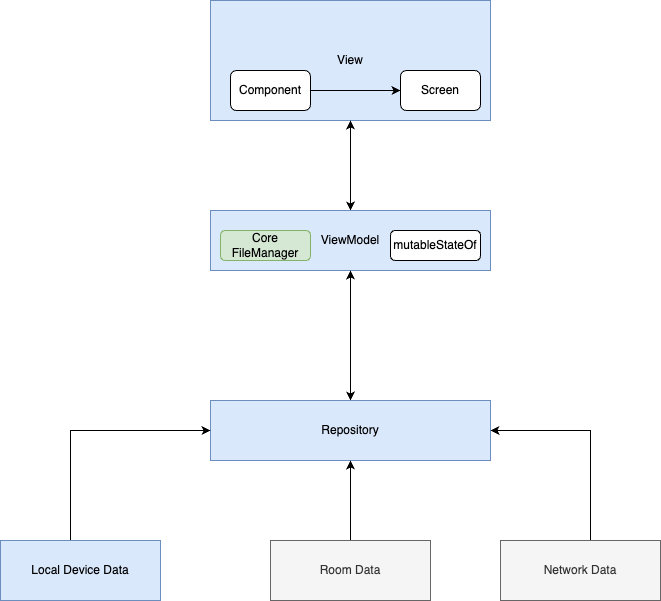

The diagram above was exported from draw.io. Its source (the exported page's mxGraphModel, read from the mxfile embedded in the PNG):
<mxGraphModel dx="954" dy="604" grid="1" gridSize="10" guides="1" tooltips="1" connect="1" arrows="1" fold="1" page="1" pageScale="1" pageWidth="850" pageHeight="1100" math="0" shadow="0">
  <root>
    <mxCell id="0" />
    <mxCell id="1" parent="0" />
    <mxCell id="cAKPCr4afsDDBc6OJwhg-3" style="edgeStyle=orthogonalEdgeStyle;rounded=0;orthogonalLoop=1;jettySize=auto;html=1;" edge="1" parent="1" source="fRBUf07OEB6nVNjpVGdN-1" target="fRBUf07OEB6nVNjpVGdN-2">
      <mxGeometry relative="1" as="geometry" />
    </mxCell>
    <mxCell id="fRBUf07OEB6nVNjpVGdN-1" value="View" style="rounded=0;whiteSpace=wrap;html=1;fillColor=#dae8fc;strokeColor=#6c8ebf;" parent="1" vertex="1">
      <mxGeometry x="260" y="110" width="280" height="120" as="geometry" />
    </mxCell>
    <mxCell id="fRBUf07OEB6nVNjpVGdN-3" style="edgeStyle=orthogonalEdgeStyle;rounded=0;orthogonalLoop=1;jettySize=auto;html=1;" parent="1" source="fRBUf07OEB6nVNjpVGdN-2" target="fRBUf07OEB6nVNjpVGdN-1" edge="1">
      <mxGeometry relative="1" as="geometry" />
    </mxCell>
    <mxCell id="cAKPCr4afsDDBc6OJwhg-2" style="edgeStyle=orthogonalEdgeStyle;rounded=0;orthogonalLoop=1;jettySize=auto;html=1;" edge="1" parent="1" source="fRBUf07OEB6nVNjpVGdN-2" target="fRBUf07OEB6nVNjpVGdN-5">
      <mxGeometry relative="1" as="geometry" />
    </mxCell>
    <mxCell id="fRBUf07OEB6nVNjpVGdN-2" value="ViewModel" style="rounded=0;whiteSpace=wrap;html=1;fillColor=#dae8fc;strokeColor=#6c8ebf;" parent="1" vertex="1">
      <mxGeometry x="260" y="320" width="280" height="60" as="geometry" />
    </mxCell>
    <mxCell id="fRBUf07OEB6nVNjpVGdN-4" value="mutableStateOf" style="rounded=1;whiteSpace=wrap;html=1;" parent="1" vertex="1">
      <mxGeometry x="440" y="340" width="90" height="30" as="geometry" />
    </mxCell>
    <mxCell id="fRBUf07OEB6nVNjpVGdN-6" style="edgeStyle=orthogonalEdgeStyle;rounded=0;orthogonalLoop=1;jettySize=auto;html=1;entryX=0.5;entryY=1;entryDx=0;entryDy=0;" parent="1" source="fRBUf07OEB6nVNjpVGdN-5" target="fRBUf07OEB6nVNjpVGdN-2" edge="1">
      <mxGeometry relative="1" as="geometry" />
    </mxCell>
    <mxCell id="fRBUf07OEB6nVNjpVGdN-5" value="Repository" style="rounded=0;whiteSpace=wrap;html=1;fillColor=#dae8fc;strokeColor=#6c8ebf;" parent="1" vertex="1">
      <mxGeometry x="260" y="510" width="280" height="60" as="geometry" />
    </mxCell>
    <mxCell id="fRBUf07OEB6nVNjpVGdN-10" style="edgeStyle=orthogonalEdgeStyle;rounded=0;orthogonalLoop=1;jettySize=auto;html=1;" parent="1" source="fRBUf07OEB6nVNjpVGdN-8" target="fRBUf07OEB6nVNjpVGdN-9" edge="1">
      <mxGeometry relative="1" as="geometry" />
    </mxCell>
    <mxCell id="fRBUf07OEB6nVNjpVGdN-8" value="Component" style="rounded=1;whiteSpace=wrap;html=1;" parent="1" vertex="1">
      <mxGeometry x="280" y="180" width="80" height="40" as="geometry" />
    </mxCell>
    <mxCell id="fRBUf07OEB6nVNjpVGdN-9" value="Screen" style="rounded=1;whiteSpace=wrap;html=1;" parent="1" vertex="1">
      <mxGeometry x="450" y="180" width="80" height="40" as="geometry" />
    </mxCell>
    <mxCell id="fRBUf07OEB6nVNjpVGdN-12" style="edgeStyle=orthogonalEdgeStyle;rounded=0;orthogonalLoop=1;jettySize=auto;html=1;" parent="1" source="fRBUf07OEB6nVNjpVGdN-11" target="fRBUf07OEB6nVNjpVGdN-5" edge="1">
      <mxGeometry relative="1" as="geometry">
        <Array as="points">
          <mxPoint x="120" y="540" />
        </Array>
      </mxGeometry>
    </mxCell>
    <mxCell id="fRBUf07OEB6nVNjpVGdN-11" value="Local Device Data" style="rounded=0;whiteSpace=wrap;html=1;fillColor=#dae8fc;strokeColor=#6c8ebf;" parent="1" vertex="1">
      <mxGeometry x="50" y="650" width="160" height="60" as="geometry" />
    </mxCell>
    <mxCell id="fRBUf07OEB6nVNjpVGdN-14" style="edgeStyle=orthogonalEdgeStyle;rounded=0;orthogonalLoop=1;jettySize=auto;html=1;" parent="1" source="fRBUf07OEB6nVNjpVGdN-13" target="fRBUf07OEB6nVNjpVGdN-5" edge="1">
      <mxGeometry relative="1" as="geometry" />
    </mxCell>
    <mxCell id="fRBUf07OEB6nVNjpVGdN-13" value="Room Data" style="rounded=0;whiteSpace=wrap;html=1;fillColor=#f5f5f5;fontColor=#333333;strokeColor=#666666;" parent="1" vertex="1">
      <mxGeometry x="320" y="650" width="160" height="60" as="geometry" />
    </mxCell>
    <mxCell id="fRBUf07OEB6nVNjpVGdN-16" style="edgeStyle=orthogonalEdgeStyle;rounded=0;orthogonalLoop=1;jettySize=auto;html=1;entryX=1;entryY=0.5;entryDx=0;entryDy=0;" parent="1" source="fRBUf07OEB6nVNjpVGdN-15" target="fRBUf07OEB6nVNjpVGdN-5" edge="1">
      <mxGeometry relative="1" as="geometry">
        <Array as="points">
          <mxPoint x="640" y="540" />
        </Array>
      </mxGeometry>
    </mxCell>
    <mxCell id="fRBUf07OEB6nVNjpVGdN-15" value="Network Data" style="rounded=0;whiteSpace=wrap;html=1;fillColor=#f5f5f5;fontColor=#333333;strokeColor=#666666;" parent="1" vertex="1">
      <mxGeometry x="550" y="650" width="160" height="60" as="geometry" />
    </mxCell>
    <mxCell id="cAKPCr4afsDDBc6OJwhg-4" value="Core&lt;br&gt;FileManager" style="rounded=1;whiteSpace=wrap;html=1;fillColor=#d5e8d4;strokeColor=#82b366;" vertex="1" parent="1">
      <mxGeometry x="270" y="340" width="90" height="30" as="geometry" />
    </mxCell>
  </root>
</mxGraphModel>